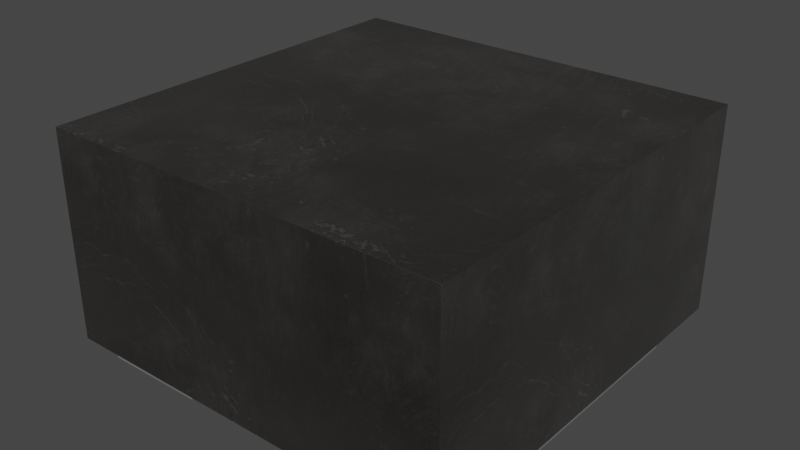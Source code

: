 # Source: L_WE-MAPI-4020.blend  (saved by Blender 4.1.23; exported with 4.5.12 LTS)
import bpy
from mathutils import Matrix  # noqa: F401  (used for matrix-valued properties, if any)

bpy.ops.wm.read_factory_settings(use_empty=True)
scene = bpy.context.scene
scene.name = 'Scene'

# ---- collections
col_l_we_mapi_4020 = bpy.data.collections.new('L_WE-MAPI-4020'); scene.collection.children.link(col_l_we_mapi_4020)

# ---- images (referenced by path relative to the original .blend; pixels are not part of the script)
import os
ASSET_DIR = os.environ.get("B2B_ASSET_DIR", "")  # directory of the original .blend (textures are referenced by path, not embedded)
HERE = os.path.dirname(os.path.abspath(__file__))  # packed textures are extracted next to this script under _unpacked/

def load_image(name, relpath, width, height, colorspace="sRGB"):
    """Load a texture the original file referenced (path relative to the .blend, or extracted next to this script)."""
    p = next((c for c in (os.path.join(HERE, relpath), os.path.join(ASSET_DIR, relpath)) if relpath and os.path.exists(c)), "")
    if p:
        img = bpy.data.images.load(p, check_existing=True)
        img.name = name
    else:  # same state as the original file: an image datablock whose file is absent (Cycles renders it pink)
        img = bpy.data.images.new(name, width, height)
        img.source = "FILE"
        img.filepath = "//" + (relpath or name)
    img.colorspace_settings.name = colorspace
    return img
img_dark_brown_metal_roughness2_png = load_image('dark-brown-metal-roughness2.png', '_unpacked/dark-brown-metal-roughness2.b15d59e3.png', 2048, 2048, 'sRGB')

# ---- materials (node trees are filled in below, after node groups)
mat_inductor_ceramic_2 = bpy.data.materials.new('inductor_ceramic_2')
mat_inductor_ceramic_2.preview_render_type = 'CUBE'
mat_metal_pins = bpy.data.materials.new('metal_pins')
mat_metal_pins.preview_render_type = 'CUBE'

# ---- material node trees
mat_inductor_ceramic_2.use_nodes = True; mat_inductor_ceramic_2.node_tree.nodes.clear()
_N = mat_inductor_ceramic_2.node_tree.nodes; _L = mat_inductor_ceramic_2.node_tree.links
n0 = _N.new('ShaderNodeOutputMaterial'); n0.name = 'Material Output'; n0.location = (1093, 312)
n1 = _N.new('ShaderNodeMixShader'); n1.name = 'Mix Shader'; n1.location = (925, 292)
n1.inputs[0].default_value = 0.475
n2 = _N.new('ShaderNodeTexCoord'); n2.name = 'Texture Coordinate'; n2.location = (-799, 39)
n3 = _N.new('ShaderNodeRGB'); n3.name = 'RGB'; n3.location = (-490, 418)
n3.outputs[0].default_value = (0.08898, 0.08209, 0.07176, 1.0)
n4 = _N.new('ShaderNodeTexImage'); n4.name = 'Image Texture'; n4.location = (-359, 61)
n4.image = img_dark_brown_metal_roughness2_png
n5 = _N.new('ShaderNodeMix'); n5.name = 'Mix'; n5.location = (-172, 457)
n5.data_type = 'RGBA'
n5.blend_type = 'VALUE'
n5.inputs[0].default_value = 0.3
n6 = _N.new('ShaderNodeMix'); n6.name = 'Mix.001'; n6.location = (33, 457)
n6.data_type = 'RGBA'
n7 = _N.new('ShaderNodeBsdfPrincipled'); n7.name = 'Principled BSDF'; n7.location = (619, 299)
n7.distribution = 'GGX'
n7.subsurface_method = 'BURLEY'
n7.inputs[1].default_value = 0.9
n7.inputs[2].default_value = 0.493
n7.inputs[3].default_value = 1.45
n7.inputs[13].default_value = 1.0
n7.inputs[20].default_value = 0.35
n7.inputs[24].default_value = 0.1464
n7.inputs[27].default_value = (0.0, 0.0, 0.0, 1.0)
n7.inputs[28].default_value = 1.0
n8 = _N.new('ShaderNodeMapping'); n8.name = 'Mapping'; n8.location = (-579, 163)
n8.vector_type = 'TEXTURE'
n8.inputs[3].default_value = (2.0, 2.0, 2.0)
n9 = _N.new('ShaderNodeTexNoise'); n9.name = 'Noise Texture'; n9.location = (-344, 313)
n9.inputs[2].default_value = 2.5
n9.inputs[4].default_value = 0.3167
n10 = _N.new('ShaderNodeMix'); n10.name = 'Mix.002'; n10.location = (215, 173)
n10.data_type = 'RGBA'
n10.inputs[0].default_value = 0.9
n10.inputs[7].default_value = (1.0, 1.0, 1.0, 1.0)
n11 = _N.new('ShaderNodeMix'); n11.name = 'Mix.003'; n11.location = (388, 166)
n11.data_type = 'RGBA'
n11.inputs[0].default_value = 0.1864
n11.inputs[6].default_value = (1.0, 1.0, 1.0, 1.0)
_L.new(n1.outputs[0], n0.inputs[0])
_L.new(n7.outputs[0], n1.inputs[1])
_L.new(n8.outputs[0], n4.inputs[0])
_L.new(n2.outputs[2], n8.inputs[0])
_L.new(n3.outputs[0], n5.inputs[6])
_L.new(n9.outputs[1], n5.inputs[7])
_L.new(n5.outputs[2], n6.inputs[6])
_L.new(n4.outputs[0], n6.inputs[7])
_L.new(n6.outputs[2], n7.inputs[0])
_L.new(n6.outputs[2], n10.inputs[6])
_L.new(n10.outputs[2], n11.inputs[7])
_L.new(n11.outputs[2], n7.inputs[14])
n0.is_active_output = True
mat_metal_pins.use_nodes = True; mat_metal_pins.node_tree.nodes.clear()
_N = mat_metal_pins.node_tree.nodes; _L = mat_metal_pins.node_tree.links
n0 = _N.new('ShaderNodeMapping'); n0.name = 'Mapping'; n0.location = (-1447, -91)
n0.inputs[3].default_value = (4.8, 1.2, 1.1)
n1 = _N.new('ShaderNodeBsdfPrincipled'); n1.name = 'Principled BSDF'; n1.location = (-560, 254)
n1.distribution = 'GGX'
n1.subsurface_method = 'BURLEY'
n1.inputs[1].default_value = 0.7818
n1.inputs[2].default_value = 0.2886
n1.inputs[3].default_value = 1.45
n1.inputs[13].default_value = 0.0
n1.inputs[27].default_value = (0.0, 0.0, 0.0, 1.0)
n1.inputs[28].default_value = 1.0
n2 = _N.new('ShaderNodeOutputMaterial'); n2.name = 'Material Output.002'; n2.location = (-205, 253)
n2.width = 213
n3 = _N.new('ShaderNodeTexNoise'); n3.name = 'Noise Texture.002'; n3.location = (-1228, -73)
n3.inputs[2].default_value = 0.1
n3.inputs[3].default_value = 7.0
n3.inputs[4].default_value = 0.6
n3.inputs[8].default_value = 0.4
n4 = _N.new('ShaderNodeTexCoord'); n4.name = 'Texture Coordinate'; n4.location = (-1636, -116)
n5 = _N.new('ShaderNodeMix'); n5.name = 'Mix.001'; n5.location = (-921, 45)
n5.data_type = 'RGBA'
n5.inputs[6].default_value = (0.9398, 0.9547, 1.0, 1.0)
n5.inputs[7].default_value = (0.13, 0.1259, 0.1359, 1.0)
n6 = _N.new('ShaderNodeBump'); n6.name = 'Bump.001'; n6.location = (-1001, -227)
n6.inputs[0].default_value = 0.05
n6.inputs[1].default_value = 0.01
n6.inputs[2].default_value = 1.0
_L.new(n1.outputs[0], n2.inputs[0])
_L.new(n3.outputs[0], n6.inputs[3])
_L.new(n0.outputs[0], n3.inputs[0])
_L.new(n3.outputs[0], n5.inputs[0])
_L.new(n4.outputs[3], n0.inputs[0])
_L.new(n5.outputs[2], n1.inputs[0])
_L.new(n6.outputs[0], n1.inputs[5])
n2.is_active_output = True

# ---- world
world_world = bpy.data.worlds.new('World'); scene.world = world_world
world_world.use_nodes = True; world_world.node_tree.nodes.clear()
_N = world_world.node_tree.nodes; _L = world_world.node_tree.links
n0 = _N.new('ShaderNodeOutputWorld'); n0.name = 'World Output'; n0.location = (300, 300)
n1 = _N.new('ShaderNodeBackground'); n1.name = 'Background'; n1.location = (10, 300)
n1.inputs[0].default_value = (0.05088, 0.05088, 0.05088, 1.0)
_L.new(n1.outputs[0], n0.inputs[0])
n0.is_active_output = True
world_world.color = (0.05088, 0.05088, 0.05088)
world_world.use_sun_shadow = False
world_world.sun_shadow_jitter_overblur = 0.0

# ---- meshes
me_l_we_mapi_4020 = bpy.data.meshes.new('L_WE-MAPI-4020')
me_l_we_mapi_4020.from_pydata([(-2.05, 2.05, 0.0198), (-2.05, -2.05, 2.12), (-2.05, -2.05, 0.0198), (-2.05, 2.05, 2.12), (2.05, 2.05, 0.0198), (2.05, -2.05, 2.12), (2.05, -2.05, 0.0198), (2.05, 2.05, 2.12), (-0.6, 2.05, 0.02), (-2.05, 1.2, 0.02), (-1.6, 1.2, 0.02), (-1.6, 2.05, 0.02), (-2.05, -1.2, 0.02), (-1.6, -2.05, 0.02), (-1.6, -1.2, 0.02), (-0.6, -2.05, 0.02), (-2.05, 1.2, 3.651e-07), (-1.6, 1.2, 3.278e-07), (-1.6, -1.2, 3.278e-07), (-2.05, -1.2, 3.651e-07), (-0.6, 2.05, 2.384e-07), (-0.6, -2.05, 2.384e-07), (-1.6, 2.05, 2.831e-07), (-1.6, -2.05, 2.831e-07), (0.6, 2.05, 0.02), (2.05, 1.2, 0.02), (1.6, 1.2, 0.02), (2.05, -1.2, 0.02), (1.6, -2.05, 0.02), (1.6, -1.2, 0.02), (0.6, -2.05, 0.02), (2.05, 1.2, 7.451e-09), (1.6, 1.2, 4.47e-08), (1.6, -1.2, 4.47e-08), (2.05, -1.2, 7.451e-09), (0.6, 2.05, 1.341e-07), (0.6, -2.05, 1.341e-07), (1.6, 2.05, 0.02), (1.6, 2.05, 0.0), (1.6, -2.05, 0.0)], [], [(22, 11, 8, 20), (2, 1, 3, 0), (4, 0, 3, 7), (16, 9, 10, 17), (23, 13, 14, 18), (35, 38, 32, 31, 34, 33, 39, 36), (18, 14, 12, 19), (19, 12, 9, 16), (24, 37, 38, 35), (15, 8, 11, 10, 9, 12, 14, 13), (7, 5, 6, 4), (6, 5, 1, 2), (6, 2, 0, 4), (24, 30, 28, 29, 27, 25, 26, 37), (21, 23, 18, 19, 16, 17, 22, 20), (28, 30, 36, 39), (1, 5, 7, 3), (20, 8, 15, 21), (17, 10, 11, 22), (25, 27, 34, 31), (27, 29, 33, 34), (29, 28, 39, 33), (26, 25, 31, 32), (21, 15, 13, 23), (30, 24, 35, 36), (37, 26, 32, 38)])
me_l_we_mapi_4020.polygons.foreach_set('use_smooth', [True] * 26)
me_l_we_mapi_4020.polygons.foreach_set('material_index', [1, 0, 0, 1, 1, 1, 1, 1, 1, 1, 0, 0, 0, 1, 1, 1, 0, 1, 1, 1, 1, 1, 1, 1, 1, 1])
_k = set([(0, 2), (0, 3), (0, 4), (1, 2), (1, 3), (1, 5), (2, 6), (3, 7), (4, 6), (4, 7), (5, 6), (5, 7), (8, 11), (8, 15), (8, 20), (9, 10), (9, 12), (9, 16), (10, 11), (10, 17), (11, 22), (12, 14), (12, 19), (13, 14), (13, 15), (13, 23), (14, 18), (15, 21), (16, 17), (16, 19), (17, 22), (18, 19), (18, 23), (20, 21), (20, 22), (21, 23), (24, 30), (24, 35), (24, 37), (25, 26), (25, 27), (25, 31), (26, 32), (26, 37), (27, 29), (27, 34), (28, 29), (28, 30), (28, 39), (29, 33), (30, 36), (31, 32), (31, 34), (32, 38), (33, 34), (33, 39), (35, 36), (35, 38), (36, 39), (37, 38)])
me_l_we_mapi_4020.attributes.new('sharp_edge', 'BOOLEAN', 'EDGE').data.foreach_set('value', [ (min(e.vertices), max(e.vertices)) in _k for e in me_l_we_mapi_4020.edges])
_uv = me_l_we_mapi_4020.uv_layers.new(name='UVMap')
_uv.uv.foreach_set('vector', [0.1098, 0.2415, 0.1098, 0.2464, 0.3537, 0.2464, 0.3537, 0.2415, 5.96e-08, 0.2463, 5.96e-08, 0.7585, 1.0, 0.7585, 1.0, 0.2463, 1.0, 0.2463, 0.0, 0.2463, 1.192e-07, 0.7585, 1.0, 0.7585, 0.0, 0.2415, 0.0, 0.2464, 0.1098, 0.2464, 0.1098, 0.2415, 5.96e-08, 0.2415, 5.96e-08, 0.2464, 0.2073, 0.2464, 0.2073, 0.2415, 0.6463, 1.0, 0.8902, 1.0, 0.8902, 0.7927, 1.0, 0.7927, 1.0, 0.2073, 0.8902, 0.2073, 0.8902, 5.96e-08, 0.6463, 5.96e-08, 0.1098, 0.2415, 0.1098, 0.2464, 0.0, 0.2464, 0.0, 0.2415, 0.2073, 0.2415, 0.2073, 0.2464, 0.7927, 0.2464, 0.7927, 0.2415, 0.6463, 0.2464, 0.8902, 0.2464, 0.8902, 0.2415, 0.6463, 0.2415, 0.3537, 5.96e-08, 0.3537, 1.0, 0.1098, 1.0, 0.1098, 0.7927, 0.0, 0.7927, 0.0, 0.2073, 0.1098, 0.2073, 0.1098, 5.96e-08, 1.0, 0.7585, 5.96e-08, 0.7585, 5.96e-08, 0.2463, 1.0, 0.2463, 1.0, 0.2463, 1.0, 0.7585, 1.192e-07, 0.7585, 0.0, 0.2463, 1.0, 5.96e-08, 0.0, 5.96e-08, 0.0, 1.0, 1.0, 1.0, 0.6463, 1.0, 0.6463, 5.96e-08, 0.8902, 5.96e-08, 0.8902, 0.2073, 1.0, 0.2073, 1.0, 0.7927, 0.8902, 0.7927, 0.8902, 1.0, 0.3537, 5.96e-08, 0.1098, 5.96e-08, 0.1098, 0.2073, 0.0, 0.2073, 0.0, 0.7927, 0.1098, 0.7927, 0.1098, 1.0, 0.3537, 1.0, 0.8902, 0.2464, 0.6463, 0.2464, 0.6463, 0.2415, 0.8902, 0.2415, 1.192e-07, 5.96e-08, 1.0, 5.96e-08, 1.0, 1.0, 1.192e-07, 1.0, 1.0, 0.2415, 1.0, 0.2464, 5.96e-08, 0.2464, 5.96e-08, 0.2415, 0.7927, 0.2415, 0.7927, 0.2464, 1.0, 0.2464, 1.0, 0.2415, 0.7927, 0.2464, 0.2073, 0.2464, 0.2073, 0.2415, 0.7927, 0.2415, 1.0, 0.2464, 0.8902, 0.2464, 0.8902, 0.2415, 1.0, 0.2415, 0.2073, 0.2464, 5.96e-08, 0.2464, 5.96e-08, 0.2415, 0.2073, 0.2415, 0.8902, 0.2464, 1.0, 0.2464, 1.0, 0.2415, 0.8902, 0.2415, 0.3537, 0.2415, 0.3537, 0.2464, 0.1098, 0.2464, 0.1098, 0.2415, 5.96e-08, 0.2464, 1.0, 0.2464, 1.0, 0.2415, 5.96e-08, 0.2415, 1.0, 0.2464, 0.7927, 0.2464, 0.7927, 0.2415, 1.0, 0.2415])
me_l_we_mapi_4020.materials.append(mat_inductor_ceramic_2)
me_l_we_mapi_4020.materials.append(mat_metal_pins)
me_l_we_mapi_4020.update()
me_l_we_mapi_4020.normals_split_custom_set([tuple(v) for v in zip(*[iter([0.0, 1.0, 0.0, 0.0, 1.0, 0.0, 0.0, 1.0, 0.0, 0.0, 1.0, 0.0, -1.0, 0.0, 1.135e-07, -1.0, 0.0, 1.135e-07, -1.0, 0.0, 1.135e-07, -1.0, 0.0, 1.135e-07, 0.0, 1.0, 0.0, 0.0, 1.0, 0.0, 0.0, 1.0, 0.0, 0.0, 1.0, 0.0, 0.0, 1.0, 0.0, 0.0, 1.0, 0.0, 0.0, 1.0, 0.0, 0.0, 1.0, 0.0, -1.0, 0.0, 0.0, -1.0, 0.0, 0.0, -1.0, 0.0, 0.0, -1.0, 0.0, 0.0, -9.536e-08, 0.0, -1.0, -9.536e-08, 0.0, -1.0, -9.536e-08, 0.0, -1.0, -9.536e-08, 0.0, -1.0, -9.536e-08, 0.0, -1.0, -9.536e-08, 0.0, -1.0, -9.536e-08, 0.0, -1.0, -9.536e-08, 0.0, -1.0, 0.0, -1.0, 0.0, 0.0, -1.0, 0.0, 0.0, -1.0, 0.0, 0.0, -1.0, 0.0, -1.0, 0.0, 0.0, -1.0, 0.0, 0.0, -1.0, 0.0, 0.0, -1.0, 0.0, 0.0, 0.0, 1.0, 0.0, 0.0, 1.0, 0.0, 0.0, 1.0, 0.0, 0.0, 1.0, 0.0, 8.81e-08, 0.0, 1.0, 8.81e-08, 0.0, 1.0, 8.81e-08, 0.0, 1.0, 8.81e-08, 0.0, 1.0, 8.81e-08, 0.0, 1.0, 8.81e-08, 0.0, 1.0, 8.81e-08, 0.0, 1.0, 8.81e-08, 0.0, 1.0, 1.0, 0.0, -1.135e-07, 1.0, 0.0, -1.135e-07, 1.0, 0.0, -1.135e-07, 1.0, 0.0, -1.135e-07, 0.0, -1.0, 5.4e-08, 0.0, -1.0, 5.4e-08, 0.0, -1.0, 5.4e-08, 0.0, -1.0, 5.4e-08, -8.731e-08, 0.0, -1.0, -8.731e-08, 0.0, -1.0, -8.731e-08, 0.0, -1.0, -8.731e-08, 0.0, -1.0, 9.205e-08, 5.034e-09, 1.0, 9.205e-08, 5.034e-09, 1.0, 9.205e-08, 5.034e-09, 1.0, 9.205e-08, 5.034e-09, 1.0, 9.205e-08, 5.034e-09, 1.0, 9.205e-08, 5.034e-09, 1.0, 9.205e-08, 5.034e-09, 1.0, 9.205e-08, 5.034e-09, 1.0, -8.069e-08, -6.859e-16, -1.0, -8.069e-08, -6.859e-16, -1.0, -8.069e-08, -6.859e-16, -1.0, -8.069e-08, -6.859e-16, -1.0, -8.069e-08, -6.859e-16, -1.0, -8.069e-08, -6.859e-16, -1.0, -8.069e-08, -6.859e-16, -1.0, -8.069e-08, -6.859e-16, -1.0, 0.0, -1.0, 0.0, 0.0, -1.0, 0.0, 0.0, -1.0, 0.0, 0.0, -1.0, 0.0, 1.135e-07, 0.0, 1.0, 1.135e-07, 0.0, 1.0, 1.135e-07, 0.0, 1.0, 1.135e-07, 0.0, 1.0, 1.0, 0.0, 0.0, 1.0, 0.0, 0.0, 1.0, 0.0, 0.0, 1.0, 0.0, 0.0, -1.0, 0.0, 0.0, -1.0, 0.0, 0.0, -1.0, 0.0, 0.0, -1.0, 0.0, 0.0, 1.0, 0.0, 0.0, 1.0, 0.0, 0.0, 1.0, 0.0, 0.0, 1.0, 0.0, 0.0, 0.0, -1.0, 0.0, 0.0, -1.0, 0.0, 0.0, -1.0, 0.0, 0.0, -1.0, 0.0, 1.0, -4.383e-08, 0.0, 1.0, -4.383e-08, 0.0, 1.0, -4.383e-08, 0.0, 1.0, -4.383e-08, 0.0, 0.0, 1.0, 0.0, 0.0, 1.0, 0.0, 0.0, 1.0, 0.0, 0.0, 1.0, 0.0, 0.0, -1.0, 0.0, 0.0, -1.0, 0.0, 0.0, -1.0, 0.0, 0.0, -1.0, 0.0, -1.0, 0.0, 0.0, -1.0, 0.0, 0.0, -1.0, 0.0, 0.0, -1.0, 0.0, 0.0, 1.0, 4.383e-08, 0.0, 1.0, 4.383e-08, 0.0, 1.0, 4.383e-08, 0.0, 1.0, 4.383e-08, 0.0])] * 3)])

# ---- objects
ob_l_we_mapi_4020 = bpy.data.objects.new('L_WE-MAPI-4020', me_l_we_mapi_4020)

# ---- transforms, parenting, visibility, modifiers, constraints
ob_l_we_mapi_4020.location = (0.0, 0.0, 0.0)
_m = ob_l_we_mapi_4020.modifiers.new('Bevel', 'BEVEL')
_m.width = 0.003
_m.width_pct = 0.003
_m.segments = 3

# ---- collection membership
col_l_we_mapi_4020.objects.link(ob_l_we_mapi_4020)

# ---- scene / render settings (as saved in the file)
scene.frame_start = 1; scene.frame_end = 250; scene.frame_set(1)
scene.render.engine = 'CYCLES'
scene.render.use_freestyle = True
scene.cycles.use_denoising = False
scene.cycles.samples = 128
scene.cycles.sampling_pattern = 'TABULATED_SOBOL'
scene.cycles.use_adaptive_sampling = False
scene.cycles.use_light_tree = False
scene.eevee.ray_tracing_options.trace_max_roughness = 0.0
scene.view_settings.view_transform = 'Filmic'
bpy.context.view_layer.update()

# ---- added for rendering (the .blend has no active camera and no usable light): camera, sun
cam_auto = bpy.data.cameras.new('AutoCamera')
cam_auto.lens = 50.0
cam_auto.sensor_width = 36.0
cam_auto.clip_end = 1000.0
ob_auto_camera = bpy.data.objects.new('AutoCamera', cam_auto)
scene.collection.objects.link(ob_auto_camera)
ob_auto_camera.location = (5.71198, -6.85438, 5.62949)
ob_auto_camera.rotation_euler = (1.09748, -7.21219e-08, 0.694738)
scene.camera = ob_auto_camera
light_auto_sun = bpy.data.lights.new('AutoSun', 'SUN')
light_auto_sun.energy = 3.0
light_auto_sun.angle = 0.0523599
ob_auto_sun = bpy.data.objects.new('AutoSun', light_auto_sun)
scene.collection.objects.link(ob_auto_sun)
ob_auto_sun.rotation_euler = (0.872665, 0.174533, 0.523599)
bpy.context.view_layer.update()

